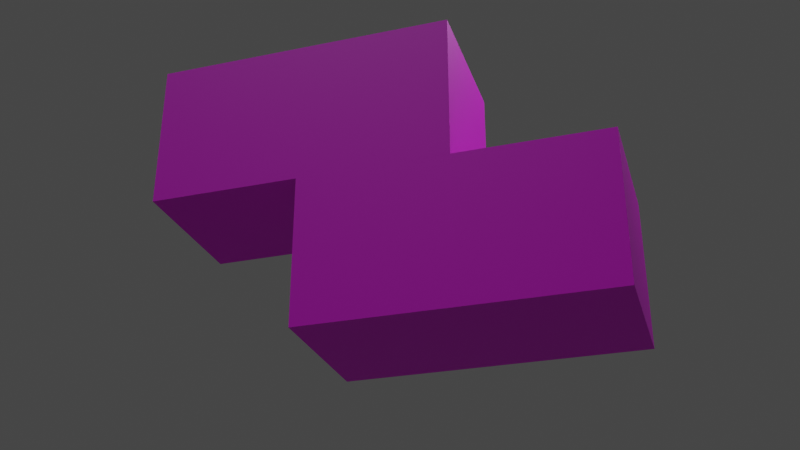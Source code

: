 # Source: tetris_block_render.blend  (saved by Blender 3.3.6; exported with 4.5.12 LTS)
import bpy
from mathutils import Matrix  # noqa: F401  (used for matrix-valued properties, if any)

bpy.ops.wm.read_factory_settings(use_empty=True)
scene = bpy.context.scene
scene.name = 'Scene'

# ---- collections
col_collection = bpy.data.collections.new('Collection'); scene.collection.children.link(col_collection)

# ---- images (referenced by path relative to the original .blend; pixels are not part of the script)
import os
ASSET_DIR = os.environ.get("B2B_ASSET_DIR", "")  # directory of the original .blend (textures are referenced by path, not embedded)
HERE = os.path.dirname(os.path.abspath(__file__))  # packed textures are extracted next to this script under _unpacked/

def load_image(name, relpath, width, height, colorspace="sRGB"):
    """Load a texture the original file referenced (path relative to the .blend, or extracted next to this script)."""
    p = next((c for c in (os.path.join(HERE, relpath), os.path.join(ASSET_DIR, relpath)) if relpath and os.path.exists(c)), "")
    if p:
        img = bpy.data.images.load(p, check_existing=True)
        img.name = name
    else:  # same state as the original file: an image datablock whose file is absent (Cycles renders it pink)
        img = bpy.data.images.new(name, width, height)
        img.source = "FILE"
        img.filepath = "//" + (relpath or name)
    img.colorspace_settings.name = colorspace
    return img
img_volcanoblocks_just_blocks_png = load_image('volcanoblocks-just-blocks.png', 'volcanoblocks-just-blocks.png', 1024, 1024, 'sRGB')

# ---- materials (node trees are filled in below, after node groups)
mat_material = bpy.data.materials.new('Material')
mat_material.alpha_threshold = 0.0
mat_material.use_transparent_shadow = False
mat_material.roughness = 0.5
mat_material.line_color = (0.0, 0.0, 0.0, 1.0)

# ---- material node trees
mat_material.use_nodes = True; mat_material.node_tree.nodes.clear()
_N = mat_material.node_tree.nodes; _L = mat_material.node_tree.links
n0 = _N.new('ShaderNodeOutputMaterial'); n0.name = 'Material Output'; n0.location = (300, 300)
n1 = _N.new('ShaderNodeBsdfPrincipled'); n1.name = 'Principled BSDF'; n1.location = (10, 300)
n1.distribution = 'GGX'
n1.subsurface_method = 'RANDOM_WALK_SKIN'
n1.inputs[3].default_value = 1.45
n1.inputs[27].default_value = (0.0, 0.0, 0.0, 1.0)
n1.inputs[28].default_value = 1.0
n2 = _N.new('ShaderNodeTexImage'); n2.name = 'Image Texture'; n2.location = (-280, 280)
n2.image = img_volcanoblocks_just_blocks_png
n2.interpolation = 'Closest'
_L.new(n1.outputs[0], n0.inputs[0])
_L.new(n2.outputs[0], n1.inputs[0])
n0.is_active_output = True

# ---- world
world_world = bpy.data.worlds.new('World'); scene.world = world_world
world_world.use_nodes = True; world_world.node_tree.nodes.clear()
_N = world_world.node_tree.nodes; _L = world_world.node_tree.links
n0 = _N.new('ShaderNodeOutputWorld'); n0.name = 'World Output'; n0.location = (300, 300)
n1 = _N.new('ShaderNodeBackground'); n1.name = 'Background'; n1.location = (10, 300)
n1.inputs[0].default_value = (0.05088, 0.05088, 0.05088, 1.0)
_L.new(n1.outputs[0], n0.inputs[0])
n0.is_active_output = True
world_world.color = (0.05088, 0.05088, 0.05088)
world_world.use_sun_shadow = False
world_world.sun_shadow_jitter_overblur = 0.0

# ---- cameras
cam_camera = bpy.data.cameras.new('Camera')
cam_camera.clip_end = 100.0
cam_camera.ortho_scale = 7.314

# ---- lights
light_light = bpy.data.lights.new('Light', 'POINT')
light_light.transmission_factor = 0.0
light_light.energy = 1000.0
light_light.shadow_soft_size = 0.1
light_light.shadow_maximum_resolution = 0.006
light_light.use_absolute_resolution = True
light_sun = bpy.data.lights.new('Sun', 'SUN')
light_sun.transmission_factor = 0.0
light_sun.energy = 1.0
light_sun.shadow_soft_size = 0.125

# ---- meshes
me_cube = bpy.data.meshes.new('Cube')
me_cube.from_pydata([(1.0, 1.0, 1.0), (1.0, 1.0, -1.0), (1.0, -1.0, 1.0), (1.0, -1.0, -1.0), (-1.0, 1.0, 1.0), (-1.0, 1.0, -1.0), (-1.0, -1.0, 1.0), (-1.0, -1.0, -1.0)], [], [(0, 4, 6, 2), (3, 2, 6, 7), (7, 6, 4, 5), (5, 1, 3, 7), (1, 0, 2, 3), (5, 4, 0, 1)])
_uv = me_cube.uv_layers.new(name='UVMap')
_uv.uv.foreach_set('vector', [0.4997, 0.0003226, 0.4997, 0.4997, 0.0003302, 0.4997, 0.0003303, 0.0003227, 0.0003302, 0.5003, 0.4997, 0.5003, 0.4997, 0.9997, 0.0003303, 0.9997, 0.4997, -0.4997, 0.4997, -0.0002767, 0.0003302, -0.0002768, 0.0003304, -0.4997, 0.9997, -0.0002767, 0.5003, -0.0002767, 0.5003, -0.4997, 0.9997, -0.4997, 1.0, -0.4997, 1.5, -0.4997, 1.5, -0.0002767, 1.0, -0.0002768, 0.5003, 0.0003226, 0.9997, 0.0003226, 0.9997, 0.4997, 0.5003, 0.4997])
me_cube.materials.append(mat_material)
me_cube.use_mirror_vertex_groups = False
me_cube.update()
me_cube_001 = bpy.data.meshes.new('Cube.001')
me_cube_001.from_pydata([(1.0, 1.0, 1.0), (1.0, 1.0, -1.0), (1.0, -1.0, 1.0), (1.0, -1.0, -1.0), (-1.0, 1.0, 1.0), (-1.0, 1.0, -1.0), (-1.0, -1.0, 1.0), (-1.0, -1.0, -1.0)], [], [(0, 4, 6, 2), (3, 2, 6, 7), (7, 6, 4, 5), (5, 1, 3, 7), (1, 0, 2, 3), (5, 4, 0, 1)])
_uv = me_cube_001.uv_layers.new(name='UVMap')
_uv.uv.foreach_set('vector', [0.4997, 0.0003226, 0.4997, 0.4997, 0.0003302, 0.4997, 0.0003303, 0.0003227, 0.0003302, 0.5003, 0.4997, 0.5003, 0.4997, 0.9997, 0.0003303, 0.9997, 0.4997, -0.4997, 0.4997, -0.0002767, 0.0003302, -0.0002768, 0.0003304, -0.4997, 0.9997, -0.0002767, 0.5003, -0.0002767, 0.5003, -0.4997, 0.9997, -0.4997, 1.0, -0.4997, 1.5, -0.4997, 1.5, -0.0002767, 1.0, -0.0002768, 0.5003, 0.0003226, 0.9997, 0.0003226, 0.9997, 0.4997, 0.5003, 0.4997])
me_cube_001.materials.append(mat_material)
me_cube_001.use_mirror_vertex_groups = False
me_cube_001.update()
me_cube_002 = bpy.data.meshes.new('Cube.002')
me_cube_002.from_pydata([(1.0, 1.0, 1.0), (1.0, 1.0, -1.0), (1.0, -1.0, 1.0), (1.0, -1.0, -1.0), (-1.0, 1.0, 1.0), (-1.0, 1.0, -1.0), (-1.0, -1.0, 1.0), (-1.0, -1.0, -1.0)], [], [(0, 4, 6, 2), (3, 2, 6, 7), (7, 6, 4, 5), (5, 1, 3, 7), (1, 0, 2, 3), (5, 4, 0, 1)])
_uv = me_cube_002.uv_layers.new(name='UVMap')
_uv.uv.foreach_set('vector', [0.4997, 0.0003226, 0.4997, 0.4997, 0.0003302, 0.4997, 0.0003303, 0.0003227, 0.0003302, 0.5003, 0.4997, 0.5003, 0.4997, 0.9997, 0.0003303, 0.9997, 0.4997, -0.4997, 0.4997, -0.0002767, 0.0003302, -0.0002768, 0.0003304, -0.4997, 0.9997, -0.0002767, 0.5003, -0.0002767, 0.5003, -0.4997, 0.9997, -0.4997, 1.0, -0.4997, 1.5, -0.4997, 1.5, -0.0002767, 1.0, -0.0002768, 0.5003, 0.0003226, 0.9997, 0.0003226, 0.9997, 0.4997, 0.5003, 0.4997])
me_cube_002.materials.append(mat_material)
me_cube_002.use_mirror_vertex_groups = False
me_cube_002.update()
me_cube_003 = bpy.data.meshes.new('Cube.003')
me_cube_003.from_pydata([(1.0, 1.0, 1.0), (1.0, 1.0, -1.0), (1.0, -1.0, 1.0), (1.0, -1.0, -1.0), (-1.0, 1.0, 1.0), (-1.0, 1.0, -1.0), (-1.0, -1.0, 1.0), (-1.0, -1.0, -1.0)], [], [(0, 4, 6, 2), (3, 2, 6, 7), (7, 6, 4, 5), (5, 1, 3, 7), (1, 0, 2, 3), (5, 4, 0, 1)])
_uv = me_cube_003.uv_layers.new(name='UVMap')
_uv.uv.foreach_set('vector', [0.4997, 0.0003226, 0.4997, 0.4997, 0.0003302, 0.4997, 0.0003303, 0.0003227, 0.0003302, 0.5003, 0.4997, 0.5003, 0.4997, 0.9997, 0.0003303, 0.9997, 0.4997, -0.4997, 0.4997, -0.0002767, 0.0003302, -0.0002768, 0.0003304, -0.4997, 0.9997, -0.0002767, 0.5003, -0.0002767, 0.5003, -0.4997, 0.9997, -0.4997, 1.0, -0.4997, 1.5, -0.4997, 1.5, -0.0002767, 1.0, -0.0002768, 0.5003, 0.0003226, 0.9997, 0.0003226, 0.9997, 0.4997, 0.5003, 0.4997])
me_cube_003.materials.append(mat_material)
me_cube_003.use_mirror_vertex_groups = False
me_cube_003.update()

# ---- objects
ob_cube = bpy.data.objects.new('Cube', me_cube)
ob_light = bpy.data.objects.new('Light', light_light)
ob_camera = bpy.data.objects.new('Camera', cam_camera)
ob_cube_001 = bpy.data.objects.new('Cube.001', me_cube_001)
ob_cube_002 = bpy.data.objects.new('Cube.002', me_cube_002)
ob_cube_003 = bpy.data.objects.new('Cube.003', me_cube_003)
ob_sun = bpy.data.objects.new('Sun', light_sun)

# ---- transforms, parenting, visibility, modifiers, constraints
ob_cube.location = (0.0, 0.0, 0.0)
ob_cube.rotation_euler = (0.0, -0.0, 1.571)
ob_cube.lock_rotations_4d = False
ob_cube.empty_display_type = 'ARROWS'
ob_cube.lineart.crease_threshold = 0.0
ob_light.location = (4.919, 2.441, 5.904)
ob_light.rotation_euler = (0.6503, 0.05522, 1.866)
ob_light.lock_rotations_4d = False
ob_light.empty_display_type = 'ARROWS'
ob_light.color = (0.0, 0.0, 0.0, 0.0)
ob_light.lineart.crease_threshold = 0.0
ob_camera.location = (3.895, -12.12, -7.87)
ob_camera.rotation_euler = (2.046, -2.121e-07, 0.3072)
ob_camera.lock_rotations_4d = False
ob_camera.empty_display_type = 'ARROWS'
ob_camera.color = (0.0, 0.0, 0.0, 0.0)
ob_camera.display_type = 'WIRE'
ob_camera.lineart.crease_threshold = 0.0
ob_cube_001.location = (-2.0, 0.0, 0.0)
ob_cube_001.rotation_euler = (1.571, -0.0, 0.0)
ob_cube_001.lock_rotations_4d = False
ob_cube_001.empty_display_type = 'ARROWS'
ob_cube_001.lineart.crease_threshold = 0.0
ob_cube_002.location = (0.0, 0.0, -2.0)
ob_cube_002.rotation_euler = (0.0, -0.0, 3.142)
ob_cube_002.lock_rotations_4d = False
ob_cube_002.empty_display_type = 'ARROWS'
ob_cube_002.lineart.crease_threshold = 0.0
ob_cube_003.location = (2.0, 0.0, -2.0)
ob_cube_003.rotation_euler = (-1.571, 3.258e-07, 3.142)
ob_cube_003.lock_rotations_4d = False
ob_cube_003.empty_display_type = 'ARROWS'
ob_cube_003.lineart.crease_threshold = 0.0
ob_sun.location = (1.791e-15, -7.065, 8.067)
ob_sun.rotation_euler = (0.3055, -0.2659, -0.08289)

# ---- collection membership
col_collection.objects.link(ob_cube)
col_collection.objects.link(ob_light)
col_collection.objects.link(ob_camera)
col_collection.objects.link(ob_cube_001)
col_collection.objects.link(ob_cube_002)
col_collection.objects.link(ob_cube_003)
col_collection.objects.link(ob_sun)

# ---- scene / render settings (as saved in the file)
scene.camera = ob_camera
scene.frame_start = 1; scene.frame_end = 250; scene.frame_set(1)
scene.render.engine = 'BLENDER_EEVEE_NEXT'
scene.cycles.sampling_pattern = 'TABULATED_SOBOL'
scene.cycles.use_light_tree = False
scene.view_settings.view_transform = 'Filmic'
bpy.context.view_layer.update()
